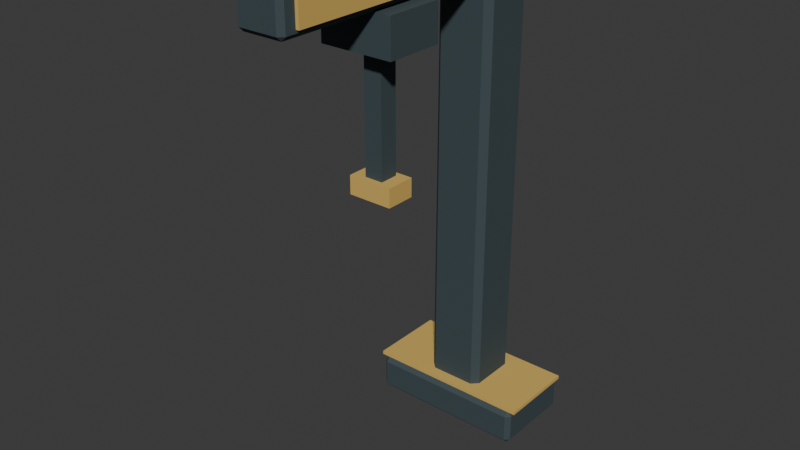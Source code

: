 # Source: hookup-crane.blend  (saved by Blender 4.5.87; exported with 4.5.12 LTS)
import bpy
from mathutils import Matrix  # noqa: F401  (used for matrix-valued properties, if any)

bpy.ops.wm.read_factory_settings(use_empty=True)
scene = bpy.context.scene
scene.name = 'Scene'

# ---- collections
col_collection = bpy.data.collections.new('Collection'); scene.collection.children.link(col_collection)

# ---- materials (node trees are filled in below, after node groups)
mat_world_palette = bpy.data.materials.new('world_palette')

# ---- material node trees
mat_world_palette.use_nodes = True; mat_world_palette.node_tree.nodes.clear()
_N = mat_world_palette.node_tree.nodes; _L = mat_world_palette.node_tree.links
n0 = _N.new('ShaderNodeBsdfPrincipled'); n0.name = 'Principled BSDF'; n0.location = (-200, 100)
n0.inputs[1].default_value = 0.05
n0.inputs[2].default_value = 0.84
n1 = _N.new('ShaderNodeOutputMaterial'); n1.name = 'Material Output'; n1.location = (200, 100)
n2 = _N.new('ShaderNodeVertexColor'); n2.name = 'Color Attribute'; n2.location = (0, 0)
n2.layer_name = 'Color'
_L.new(n0.outputs[0], n1.inputs[0])
_L.new(n2.outputs[0], n0.inputs[0])
n1.is_active_output = True

# ---- world
world_world = bpy.data.worlds.new('World'); scene.world = world_world
world_world.use_nodes = True; world_world.node_tree.nodes.clear()
_N = world_world.node_tree.nodes; _L = world_world.node_tree.links
n0 = _N.new('ShaderNodeOutputWorld'); n0.name = 'World Output'; n0.location = (200, 100)
n1 = _N.new('ShaderNodeBackground'); n1.name = 'Background'; n1.location = (-200, 100)
n1.inputs[0].default_value = (0.05088, 0.05088, 0.05088, 1.0)
_L.new(n1.outputs[0], n0.inputs[0])
n0.is_active_output = True
world_world.color = (0.05088, 0.05088, 0.05088)
world_world.sun_shadow_jitter_overblur = 0.0

# ---- meshes
me_cube = bpy.data.meshes.new('Cube')
me_cube.from_pydata([(-0.2075, 0.2725, 0.0), (-0.2075, 0.26, 0.0125), (-0.22, 0.2725, 0.0125), (-0.2075, 0.26, 0.0875), (-0.2075, 0.2725, 0.1), (-0.22, 0.2725, 0.0875), (-0.2075, 0.4875, 0.0), (-0.22, 0.4875, 0.0125), (-0.2075, 0.5, 0.0125), (-0.2075, 0.4875, 0.1), (-0.2075, 0.5, 0.0875), (-0.22, 0.4875, 0.0875), (0.2075, 0.2725, 0.0), (0.22, 0.2725, 0.0125), (0.2075, 0.26, 0.0125), (0.2075, 0.2725, 0.1), (0.2075, 0.26, 0.0875), (0.22, 0.2725, 0.0875), (0.2075, 0.4875, 0.0), (0.2075, 0.5, 0.0125), (0.22, 0.4875, 0.0125), (0.2075, 0.4875, 0.1), (0.22, 0.4875, 0.0875), (0.2075, 0.5, 0.0875), (-0.062, 0.318, -1.118e-08), (-0.062, 0.3, 0.018), (-0.08, 0.318, 0.018), (-0.062, 0.3, 1.262), (-0.062, 0.318, 1.28), (-0.08, 0.318, 1.262), (-0.062, 0.442, -1.118e-08), (-0.08, 0.442, 0.018), (-0.062, 0.46, 0.018), (-0.062, 0.442, 1.28), (-0.062, 0.46, 1.262), (-0.08, 0.442, 1.262), (0.062, 0.318, -1.118e-08), (0.08, 0.318, 0.018), (0.062, 0.3, 0.018), (0.062, 0.318, 1.28), (0.062, 0.3, 1.262), (0.08, 0.318, 1.262), (0.062, 0.442, -1.118e-08), (0.062, 0.46, 0.018), (0.08, 0.442, 0.018), (0.062, 0.442, 1.28), (0.08, 0.442, 1.262), (0.062, 0.46, 1.262), (-0.0525, -0.3475, 1.25), (-0.0525, -0.36, 1.262), (-0.065, -0.3475, 1.262), (-0.0525, -0.36, 1.337), (-0.0525, -0.3475, 1.35), (-0.065, -0.3475, 1.337), (-0.0525, 0.3875, 1.25), (-0.065, 0.3875, 1.262), (-0.0525, 0.4, 1.262), (-0.0525, 0.3875, 1.35), (-0.0525, 0.4, 1.337), (-0.065, 0.3875, 1.337), (0.0525, -0.3475, 1.25), (0.065, -0.3475, 1.262), (0.0525, -0.36, 1.262), (0.0525, -0.3475, 1.35), (0.0525, -0.36, 1.337), (0.065, -0.3475, 1.337), (0.0525, 0.3875, 1.25), (0.0525, 0.4, 1.262), (0.065, 0.3875, 1.262), (0.0525, 0.3875, 1.35), (0.065, 0.3875, 1.337), (0.0525, 0.4, 1.337), (0.062, -0.32, 1.27), (0.062, -0.32, 1.33), (0.062, 0.36, 1.27), (0.062, 0.36, 1.33), (0.074, -0.32, 1.27), (0.074, -0.32, 1.33), (0.074, 0.36, 1.27), (0.074, 0.36, 1.33), (-0.074, -0.32, 1.27), (-0.074, -0.32, 1.33), (-0.074, 0.36, 1.27), (-0.074, 0.36, 1.33), (-0.062, -0.32, 1.27), (-0.062, -0.32, 1.33), (-0.062, 0.36, 1.27), (-0.062, 0.36, 1.33), (-0.23, 0.27, 0.1), (-0.23, 0.27, 0.11), (-0.23, 0.49, 0.1), (-0.23, 0.49, 0.11), (0.23, 0.27, 0.1), (0.23, 0.27, 0.11), (0.23, 0.49, 0.1), (0.23, 0.49, 0.11)], [], [(0, 1, 2), (3, 4, 5), (6, 7, 8), (9, 10, 11), (12, 13, 14), (15, 16, 17), (18, 19, 20), (21, 22, 23), (6, 0, 2, 7), (1, 3, 5, 2), (4, 9, 11, 5), (10, 8, 7, 11), (18, 6, 8, 19), (9, 21, 23, 10), (22, 20, 19, 23), (12, 18, 20, 13), (21, 15, 17, 22), (16, 14, 13, 17), (0, 12, 14, 1), (15, 4, 3, 16), (6, 18, 12, 0), (2, 5, 11, 7), (14, 16, 3, 1), (21, 9, 4, 15), (8, 10, 23, 19), (20, 22, 17, 13), (24, 25, 26), (27, 28, 29), (30, 31, 32), (33, 34, 35), (36, 37, 38), (39, 40, 41), (42, 43, 44), (45, 46, 47), (30, 24, 26, 31), (25, 27, 29, 26), (28, 33, 35, 29), (34, 32, 31, 35), (42, 30, 32, 43), (33, 45, 47, 34), (46, 44, 43, 47), (36, 42, 44, 37), (45, 39, 41, 46), (40, 38, 37, 41), (24, 36, 38, 25), (39, 28, 27, 40), (30, 42, 36, 24), (26, 29, 35, 31), (38, 40, 27, 25), (45, 33, 28, 39), (32, 34, 47, 43), (44, 46, 41, 37), (48, 49, 50), (51, 52, 53), (54, 55, 56), (57, 58, 59), (60, 61, 62), (63, 64, 65), (66, 67, 68), (69, 70, 71), (54, 48, 50, 55), (49, 51, 53, 50), (52, 57, 59, 53), (58, 56, 55, 59), (66, 54, 56, 67), (57, 69, 71, 58), (70, 68, 67, 71), (60, 66, 68, 61), (69, 63, 65, 70), (64, 62, 61, 65), (48, 60, 62, 49), (63, 52, 51, 64), (54, 66, 60, 48), (50, 53, 59, 55), (62, 64, 51, 49), (69, 57, 52, 63), (56, 58, 71, 67), (68, 70, 65, 61), (72, 73, 75, 74), (74, 75, 79, 78), (78, 79, 77, 76), (76, 77, 73, 72), (74, 78, 76, 72), (79, 75, 73, 77), (80, 81, 83, 82), (82, 83, 87, 86), (86, 87, 85, 84), (84, 85, 81, 80), (82, 86, 84, 80), (87, 83, 81, 85), (88, 89, 91, 90), (90, 91, 95, 94), (94, 95, 93, 92), (92, 93, 89, 88), (90, 94, 92, 88), (95, 91, 89, 93)])
_uv = me_cube.uv_layers.new(name='UVMap')
_uv.uv.foreach_set('vector', [0.1321, 0.737, 0.1321, 0.75, 0.125, 0.737, 0.5938, 0.9929, 0.625, 0.9929, 0.5938, 1.0, 0.1321, 0.513, 0.125, 0.513, 0.1321, 0.5, 0.625, 0.2503, 0.5938, 0.2571, 0.5938, 0.2371, 0.3679, 0.737, 0.4061, 0.737, 0.3991, 0.7558, 0.6316, 0.7385, 0.5938, 0.7571, 0.5938, 0.7371, 0.3679, 0.513, 0.3991, 0.4942, 0.4061, 0.513, 0.6316, 0.5116, 0.5938, 0.513, 0.5938, 0.4929, 0.1321, 0.513, 0.1321, 0.737, 0.125, 0.737, 0.125, 0.513, 0.4062, 0.0, 0.5938, 0.0, 0.5937, 0.01302, 0.4063, 0.01302, 0.625, 0.01302, 0.625, 0.2503, 0.5938, 0.2371, 0.5937, 0.01302, 0.5938, 0.2571, 0.4062, 0.2571, 0.4062, 0.237, 0.5938, 0.2371, 0.3679, 0.513, 0.1321, 0.513, 0.1321, 0.5, 0.3991, 0.4942, 0.625, 0.2503, 0.6316, 0.5116, 0.5938, 0.4929, 0.5938, 0.2571, 0.5938, 0.513, 0.4061, 0.513, 0.3991, 0.4942, 0.5938, 0.4929, 0.3679, 0.737, 0.3679, 0.513, 0.4061, 0.513, 0.4061, 0.737, 0.6316, 0.5116, 0.6316, 0.7385, 0.5938, 0.7371, 0.5938, 0.513, 0.5938, 0.7571, 0.3991, 0.7558, 0.4061, 0.737, 0.5938, 0.7371, 0.1321, 0.737, 0.3679, 0.737, 0.3991, 0.7558, 0.1321, 0.75, 0.6316, 0.7385, 0.625, 0.9929, 0.5938, 0.9929, 0.5938, 0.7571, 0.1321, 0.513, 0.3679, 0.513, 0.3679, 0.737, 0.1321, 0.737, 0.4063, 0.01302, 0.5937, 0.01302, 0.5938, 0.2371, 0.4062, 0.237, 0.3991, 0.7558, 0.5938, 0.7571, 0.5938, 0.9929, 0.4062, 0.9929, 0.6316, 0.5116, 0.8679, 0.513, 0.8679, 0.737, 0.6316, 0.7385, 0.4062, 0.2571, 0.5938, 0.2571, 0.5938, 0.4929, 0.3991, 0.4942, 0.4061, 0.513, 0.5938, 0.513, 0.5938, 0.7371, 0.4061, 0.737, 0.1531, 0.7219, 0.1531, 0.75, 0.125, 0.7219, 0.6215, 0.0, 0.625, 0.02813, 0.6215, 0.02812, 0.1531, 0.5281, 0.125, 0.5281, 0.1531, 0.5, 0.625, 0.2488, 0.6215, 0.2781, 0.6215, 0.2219, 0.3469, 0.7219, 0.3785, 0.7219, 0.3779, 0.7776, 0.6487, 0.7307, 0.6215, 0.7781, 0.6215, 0.7219, 0.3469, 0.5281, 0.3779, 0.4724, 0.3785, 0.5281, 0.6487, 0.5193, 0.6215, 0.5281, 0.6215, 0.4719, 0.1531, 0.5281, 0.1531, 0.7219, 0.125, 0.7219, 0.125, 0.5281, 0.3785, 0.0, 0.6215, 0.0, 0.6215, 0.02812, 0.3785, 0.02812, 0.625, 0.02813, 0.625, 0.2488, 0.6215, 0.2219, 0.6215, 0.02812, 0.6215, 0.2781, 0.3785, 0.2781, 0.3785, 0.2219, 0.6215, 0.2219, 0.3469, 0.5281, 0.1531, 0.5281, 0.1531, 0.5, 0.3779, 0.4724, 0.625, 0.2488, 0.6487, 0.5193, 0.6215, 0.4719, 0.6215, 0.2781, 0.6215, 0.5281, 0.3785, 0.5281, 0.3779, 0.4724, 0.6215, 0.4719, 0.3469, 0.7219, 0.3469, 0.5281, 0.3785, 0.5281, 0.3785, 0.7219, 0.6487, 0.5193, 0.6487, 0.7307, 0.6215, 0.7219, 0.6215, 0.5281, 0.6215, 0.7781, 0.3779, 0.7776, 0.3785, 0.7219, 0.6215, 0.7219, 0.1531, 0.7219, 0.3469, 0.7219, 0.3779, 0.7776, 0.1531, 0.75, 0.6487, 0.7307, 0.625, 0.9719, 0.6215, 0.9719, 0.6215, 0.7781, 0.1531, 0.5281, 0.3469, 0.5281, 0.3469, 0.7219, 0.1531, 0.7219, 0.3785, 0.02812, 0.6215, 0.02812, 0.6215, 0.2219, 0.3785, 0.2219, 0.3779, 0.7776, 0.6215, 0.7781, 0.6215, 0.9719, 0.3785, 0.9719, 0.6487, 0.5193, 0.8469, 0.5281, 0.8469, 0.7219, 0.6487, 0.7307, 0.3785, 0.2781, 0.6215, 0.2781, 0.6215, 0.4719, 0.3779, 0.4724, 0.3785, 0.5281, 0.6215, 0.5281, 0.6215, 0.7219, 0.3785, 0.7219, 0.149, 0.7459, 0.149, 0.75, 0.125, 0.7459, 0.5938, 0.976, 0.625, 0.976, 0.5938, 1.0, 0.149, 0.5041, 0.125, 0.5041, 0.149, 0.5, 0.625, 0.2496, 0.5938, 0.274, 0.5938, 0.2459, 0.351, 0.7459, 0.4062, 0.7459, 0.3964, 0.7698, 0.6485, 0.7465, 0.5938, 0.774, 0.5938, 0.7459, 0.351, 0.5041, 0.3964, 0.4802, 0.4062, 0.5041, 0.6485, 0.5035, 0.5938, 0.5041, 0.5938, 0.4763, 0.149, 0.5041, 0.149, 0.7459, 0.125, 0.7459, 0.125, 0.5041, 0.4062, 0.0, 0.5938, 0.0, 0.5938, 0.004112, 0.4063, 0.004112, 0.625, 0.004112, 0.625, 0.2496, 0.5938, 0.2459, 0.5938, 0.004112, 0.5938, 0.274, 0.4062, 0.274, 0.4062, 0.2459, 0.5938, 0.2459, 0.351, 0.5041, 0.149, 0.5041, 0.149, 0.5, 0.3964, 0.4802, 0.625, 0.2496, 0.6485, 0.5035, 0.5938, 0.4763, 0.5938, 0.274, 0.5938, 0.5041, 0.4062, 0.5041, 0.3964, 0.4802, 0.5938, 0.4763, 0.351, 0.7459, 0.351, 0.5041, 0.4062, 0.5041, 0.4062, 0.7459, 0.6485, 0.5035, 0.6485, 0.7465, 0.5938, 0.7459, 0.5938, 0.5041, 0.5938, 0.774, 0.3964, 0.7698, 0.4062, 0.7459, 0.5938, 0.7459, 0.149, 0.7459, 0.351, 0.7459, 0.3964, 0.7698, 0.149, 0.75, 0.6485, 0.7465, 0.625, 0.976, 0.5938, 0.976, 0.5938, 0.774, 0.149, 0.5041, 0.351, 0.5041, 0.351, 0.7459, 0.149, 0.7459, 0.4063, 0.004112, 0.5938, 0.004112, 0.5938, 0.2459, 0.4062, 0.2459, 0.3964, 0.7698, 0.5938, 0.774, 0.5938, 0.976, 0.4062, 0.976, 0.6485, 0.5035, 0.851, 0.5041, 0.851, 0.7459, 0.6485, 0.7465, 0.4062, 0.274, 0.5938, 0.274, 0.5938, 0.4763, 0.3964, 0.4802, 0.4062, 0.5041, 0.5938, 0.5041, 0.5938, 0.7459, 0.4062, 0.7459, 0.375, 0.0, 0.625, 0.0, 0.625, 0.25, 0.375, 0.25, 0.375, 0.25, 0.625, 0.25, 0.625, 0.5, 0.375, 0.5, 0.375, 0.5, 0.625, 0.5, 0.625, 0.75, 0.375, 0.75, 0.375, 0.75, 0.625, 0.75, 0.625, 1.0, 0.375, 1.0, 0.125, 0.5, 0.375, 0.5, 0.375, 0.75, 0.125, 0.75, 0.625, 0.5, 0.875, 0.5, 0.875, 0.75, 0.625, 0.75, 0.375, 0.0, 0.625, 0.0, 0.625, 0.25, 0.375, 0.25, 0.375, 0.25, 0.625, 0.25, 0.625, 0.5, 0.375, 0.5, 0.375, 0.5, 0.625, 0.5, 0.625, 0.75, 0.375, 0.75, 0.375, 0.75, 0.625, 0.75, 0.625, 1.0, 0.375, 1.0, 0.125, 0.5, 0.375, 0.5, 0.375, 0.75, 0.125, 0.75, 0.625, 0.5, 0.875, 0.5, 0.875, 0.75, 0.625, 0.75, 0.375, 0.0, 0.625, 0.0, 0.625, 0.25, 0.375, 0.25, 0.375, 0.25, 0.625, 0.25, 0.625, 0.5, 0.375, 0.5, 0.375, 0.5, 0.625, 0.5, 0.625, 0.75, 0.375, 0.75, 0.375, 0.75, 0.625, 0.75, 0.625, 1.0, 0.375, 1.0, 0.125, 0.5, 0.375, 0.5, 0.375, 0.75, 0.125, 0.75, 0.625, 0.5, 0.875, 0.5, 0.875, 0.75, 0.625, 0.75])
_ca = me_cube.color_attributes.new('Color', 'FLOAT_COLOR', 'CORNER')
_ca.data.foreach_set('color', [0.04667, 0.07036, 0.08022, 1.0, 0.04667, 0.07036, 0.08022, 1.0, 0.04667, 0.07036, 0.08022, 1.0, 0.04667, 0.07036, 0.08022, 1.0, 0.04667, 0.07036, 0.08022, 1.0, 0.04667, 0.07036, 0.08022, 1.0, 0.04667, 0.07036, 0.08022, 1.0, 0.04667, 0.07036, 0.08022, 1.0, 0.04667, 0.07036, 0.08022, 1.0, 0.04667, 0.07036, 0.08022, 1.0, 0.04667, 0.07036, 0.08022, 1.0, 0.04667, 0.07036, 0.08022, 1.0, 0.04667, 0.07036, 0.08022, 1.0, 0.04667, 0.07036, 0.08022, 1.0, 0.04667, 0.07036, 0.08022, 1.0, 0.04667, 0.07036, 0.08022, 1.0, 0.04667, 0.07036, 0.08022, 1.0, 0.04667, 0.07036, 0.08022, 1.0, 0.04667, 0.07036, 0.08022, 1.0, 0.04667, 0.07036, 0.08022, 1.0, 0.04667, 0.07036, 0.08022, 1.0, 0.04667, 0.07036, 0.08022, 1.0, 0.04667, 0.07036, 0.08022, 1.0, 0.04667, 0.07036, 0.08022, 1.0, 0.04667, 0.07036, 0.08022, 1.0, 0.04667, 0.07036, 0.08022, 1.0, 0.04667, 0.07036, 0.08022, 1.0, 0.04667, 0.07036, 0.08022, 1.0, 0.04667, 0.07036, 0.08022, 1.0, 0.04667, 0.07036, 0.08022, 1.0, 0.04667, 0.07036, 0.08022, 1.0, 0.04667, 0.07036, 0.08022, 1.0, 0.04667, 0.07036, 0.08022, 1.0, 0.04667, 0.07036, 0.08022, 1.0, 0.04667, 0.07036, 0.08022, 1.0, 0.04667, 0.07036, 0.08022, 1.0, 0.04667, 0.07036, 0.08022, 1.0, 0.04667, 0.07036, 0.08022, 1.0, 0.04667, 0.07036, 0.08022, 1.0, 0.04667, 0.07036, 0.08022, 1.0, 0.04667, 0.07036, 0.08022, 1.0, 0.04667, 0.07036, 0.08022, 1.0, 0.04667, 0.07036, 0.08022, 1.0, 0.04667, 0.07036, 0.08022, 1.0, 0.04667, 0.07036, 0.08022, 1.0, 0.04667, 0.07036, 0.08022, 1.0, 0.04667, 0.07036, 0.08022, 1.0, 0.04667, 0.07036, 0.08022, 1.0, 0.04667, 0.07036, 0.08022, 1.0, 0.04667, 0.07036, 0.08022, 1.0, 0.04667, 0.07036, 0.08022, 1.0, 0.04667, 0.07036, 0.08022, 1.0, 0.04667, 0.07036, 0.08022, 1.0, 0.04667, 0.07036, 0.08022, 1.0, 0.04667, 0.07036, 0.08022, 1.0, 0.04667, 0.07036, 0.08022, 1.0, 0.04667, 0.07036, 0.08022, 1.0, 0.04667, 0.07036, 0.08022, 1.0, 0.04667, 0.07036, 0.08022, 1.0, 0.04667, 0.07036, 0.08022, 1.0, 0.04667, 0.07036, 0.08022, 1.0, 0.04667, 0.07036, 0.08022, 1.0, 0.04667, 0.07036, 0.08022, 1.0, 0.04667, 0.07036, 0.08022, 1.0, 0.04667, 0.07036, 0.08022, 1.0, 0.04667, 0.07036, 0.08022, 1.0, 0.04667, 0.07036, 0.08022, 1.0, 0.04667, 0.07036, 0.08022, 1.0, 0.04667, 0.07036, 0.08022, 1.0, 0.04667, 0.07036, 0.08022, 1.0, 0.04667, 0.07036, 0.08022, 1.0, 0.04667, 0.07036, 0.08022, 1.0, 0.04667, 0.07036, 0.08022, 1.0, 0.04667, 0.07036, 0.08022, 1.0, 0.04667, 0.07036, 0.08022, 1.0, 0.04667, 0.07036, 0.08022, 1.0, 0.04667, 0.07036, 0.08022, 1.0, 0.04667, 0.07036, 0.08022, 1.0, 0.04667, 0.07036, 0.08022, 1.0, 0.04667, 0.07036, 0.08022, 1.0, 0.04667, 0.07036, 0.08022, 1.0, 0.04667, 0.07036, 0.08022, 1.0, 0.04667, 0.07036, 0.08022, 1.0, 0.04667, 0.07036, 0.08022, 1.0, 0.04667, 0.07036, 0.08022, 1.0, 0.04667, 0.07036, 0.08022, 1.0, 0.04667, 0.07036, 0.08022, 1.0, 0.04667, 0.07036, 0.08022, 1.0, 0.04667, 0.07036, 0.08022, 1.0, 0.04667, 0.07036, 0.08022, 1.0, 0.04667, 0.07036, 0.08022, 1.0, 0.04667, 0.07036, 0.08022, 1.0, 0.04667, 0.07036, 0.08022, 1.0, 0.04667, 0.07036, 0.08022, 1.0, 0.04667, 0.07036, 0.08022, 1.0, 0.04667, 0.07036, 0.08022, 1.0, 0.04667, 0.07036, 0.08022, 1.0, 0.04667, 0.07036, 0.08022, 1.0, 0.04667, 0.07036, 0.08022, 1.0, 0.04667, 0.07036, 0.08022, 1.0, 0.04667, 0.07036, 0.08022, 1.0, 0.04667, 0.07036, 0.08022, 1.0, 0.04667, 0.07036, 0.08022, 1.0, 0.04667, 0.07036, 0.08022, 1.0, 0.04667, 0.07036, 0.08022, 1.0, 0.04667, 0.07036, 0.08022, 1.0, 0.04667, 0.07036, 0.08022, 1.0, 0.04667, 0.07036, 0.08022, 1.0, 0.04667, 0.07036, 0.08022, 1.0, 0.04667, 0.07036, 0.08022, 1.0, 0.04667, 0.07036, 0.08022, 1.0, 0.04667, 0.07036, 0.08022, 1.0, 0.04667, 0.07036, 0.08022, 1.0, 0.04667, 0.07036, 0.08022, 1.0, 0.04667, 0.07036, 0.08022, 1.0, 0.04667, 0.07036, 0.08022, 1.0, 0.04667, 0.07036, 0.08022, 1.0, 0.04667, 0.07036, 0.08022, 1.0, 0.04667, 0.07036, 0.08022, 1.0, 0.04667, 0.07036, 0.08022, 1.0, 0.04667, 0.07036, 0.08022, 1.0, 0.04667, 0.07036, 0.08022, 1.0, 0.04667, 0.07036, 0.08022, 1.0, 0.04667, 0.07036, 0.08022, 1.0, 0.04667, 0.07036, 0.08022, 1.0, 0.04667, 0.07036, 0.08022, 1.0, 0.04667, 0.07036, 0.08022, 1.0, 0.04667, 0.07036, 0.08022, 1.0, 0.04667, 0.07036, 0.08022, 1.0, 0.04667, 0.07036, 0.08022, 1.0, 0.04667, 0.07036, 0.08022, 1.0, 0.04667, 0.07036, 0.08022, 1.0, 0.04667, 0.07036, 0.08022, 1.0, 0.04667, 0.07036, 0.08022, 1.0, 0.04667, 0.07036, 0.08022, 1.0, 0.04667, 0.07036, 0.08022, 1.0, 0.04667, 0.07036, 0.08022, 1.0, 0.04667, 0.07036, 0.08022, 1.0, 0.04667, 0.07036, 0.08022, 1.0, 0.04667, 0.07036, 0.08022, 1.0, 0.04667, 0.07036, 0.08022, 1.0, 0.04667, 0.07036, 0.08022, 1.0, 0.04667, 0.07036, 0.08022, 1.0, 0.04667, 0.07036, 0.08022, 1.0, 0.04667, 0.07036, 0.08022, 1.0, 0.04667, 0.07036, 0.08022, 1.0, 0.04667, 0.07036, 0.08022, 1.0, 0.04667, 0.07036, 0.08022, 1.0, 0.04667, 0.07036, 0.08022, 1.0, 0.04667, 0.07036, 0.08022, 1.0, 0.04667, 0.07036, 0.08022, 1.0, 0.04667, 0.07036, 0.08022, 1.0, 0.04667, 0.07036, 0.08022, 1.0, 0.04667, 0.07036, 0.08022, 1.0, 0.04667, 0.07036, 0.08022, 1.0, 0.04667, 0.07036, 0.08022, 1.0, 0.04667, 0.07036, 0.08022, 1.0, 0.04667, 0.07036, 0.08022, 1.0, 0.04667, 0.07036, 0.08022, 1.0, 0.04667, 0.07036, 0.08022, 1.0, 0.04667, 0.07036, 0.08022, 1.0, 0.04667, 0.07036, 0.08022, 1.0, 0.04667, 0.07036, 0.08022, 1.0, 0.04667, 0.07036, 0.08022, 1.0, 0.04667, 0.07036, 0.08022, 1.0, 0.04667, 0.07036, 0.08022, 1.0, 0.04667, 0.07036, 0.08022, 1.0, 0.04667, 0.07036, 0.08022, 1.0, 0.04667, 0.07036, 0.08022, 1.0, 0.04667, 0.07036, 0.08022, 1.0, 0.04667, 0.07036, 0.08022, 1.0, 0.04667, 0.07036, 0.08022, 1.0, 0.04667, 0.07036, 0.08022, 1.0, 0.04667, 0.07036, 0.08022, 1.0, 0.04667, 0.07036, 0.08022, 1.0, 0.04667, 0.07036, 0.08022, 1.0, 0.04667, 0.07036, 0.08022, 1.0, 0.04667, 0.07036, 0.08022, 1.0, 0.04667, 0.07036, 0.08022, 1.0, 0.04667, 0.07036, 0.08022, 1.0, 0.04667, 0.07036, 0.08022, 1.0, 0.04667, 0.07036, 0.08022, 1.0, 0.04667, 0.07036, 0.08022, 1.0, 0.04667, 0.07036, 0.08022, 1.0, 0.04667, 0.07036, 0.08022, 1.0, 0.04667, 0.07036, 0.08022, 1.0, 0.04667, 0.07036, 0.08022, 1.0, 0.04667, 0.07036, 0.08022, 1.0, 0.04667, 0.07036, 0.08022, 1.0, 0.04667, 0.07036, 0.08022, 1.0, 0.04667, 0.07036, 0.08022, 1.0, 0.04667, 0.07036, 0.08022, 1.0, 0.04667, 0.07036, 0.08022, 1.0, 0.04667, 0.07036, 0.08022, 1.0, 0.04667, 0.07036, 0.08022, 1.0, 0.04667, 0.07036, 0.08022, 1.0, 0.04667, 0.07036, 0.08022, 1.0, 0.04667, 0.07036, 0.08022, 1.0, 0.04667, 0.07036, 0.08022, 1.0, 0.04667, 0.07036, 0.08022, 1.0, 0.04667, 0.07036, 0.08022, 1.0, 0.04667, 0.07036, 0.08022, 1.0, 0.04667, 0.07036, 0.08022, 1.0, 0.04667, 0.07036, 0.08022, 1.0, 0.04667, 0.07036, 0.08022, 1.0, 0.04667, 0.07036, 0.08022, 1.0, 0.04667, 0.07036, 0.08022, 1.0, 0.04667, 0.07036, 0.08022, 1.0, 0.04667, 0.07036, 0.08022, 1.0, 0.04667, 0.07036, 0.08022, 1.0, 0.04667, 0.07036, 0.08022, 1.0, 0.04667, 0.07036, 0.08022, 1.0, 0.04667, 0.07036, 0.08022, 1.0, 0.04667, 0.07036, 0.08022, 1.0, 0.04667, 0.07036, 0.08022, 1.0, 0.04667, 0.07036, 0.08022, 1.0, 0.04667, 0.07036, 0.08022, 1.0, 0.04667, 0.07036, 0.08022, 1.0, 0.04667, 0.07036, 0.08022, 1.0, 0.04667, 0.07036, 0.08022, 1.0, 0.04667, 0.07036, 0.08022, 1.0, 0.04667, 0.07036, 0.08022, 1.0, 0.04667, 0.07036, 0.08022, 1.0, 0.04667, 0.07036, 0.08022, 1.0, 0.04667, 0.07036, 0.08022, 1.0, 0.04667, 0.07036, 0.08022, 1.0, 0.04667, 0.07036, 0.08022, 1.0, 0.04667, 0.07036, 0.08022, 1.0, 0.04667, 0.07036, 0.08022, 1.0, 0.04667, 0.07036, 0.08022, 1.0, 0.04667, 0.07036, 0.08022, 1.0, 0.04667, 0.07036, 0.08022, 1.0, 0.04667, 0.07036, 0.08022, 1.0, 0.04667, 0.07036, 0.08022, 1.0, 0.04667, 0.07036, 0.08022, 1.0, 0.04667, 0.07036, 0.08022, 1.0, 0.04667, 0.07036, 0.08022, 1.0, 0.04667, 0.07036, 0.08022, 1.0, 0.04667, 0.07036, 0.08022, 1.0, 0.04667, 0.07036, 0.08022, 1.0, 0.04667, 0.07036, 0.08022, 1.0, 0.04667, 0.07036, 0.08022, 1.0, 0.04667, 0.07036, 0.08022, 1.0, 0.04667, 0.07036, 0.08022, 1.0, 0.04667, 0.07036, 0.08022, 1.0, 0.04667, 0.07036, 0.08022, 1.0, 0.04667, 0.07036, 0.08022, 1.0, 0.04667, 0.07036, 0.08022, 1.0, 0.04667, 0.07036, 0.08022, 1.0, 0.04667, 0.07036, 0.08022, 1.0, 0.04667, 0.07036, 0.08022, 1.0, 0.04667, 0.07036, 0.08022, 1.0, 0.04667, 0.07036, 0.08022, 1.0, 0.04667, 0.07036, 0.08022, 1.0, 0.04667, 0.07036, 0.08022, 1.0, 0.04667, 0.07036, 0.08022, 1.0, 0.04667, 0.07036, 0.08022, 1.0, 0.04667, 0.07036, 0.08022, 1.0, 0.04667, 0.07036, 0.08022, 1.0, 0.04667, 0.07036, 0.08022, 1.0, 0.04667, 0.07036, 0.08022, 1.0, 0.04667, 0.07036, 0.08022, 1.0, 0.04667, 0.07036, 0.08022, 1.0, 0.04667, 0.07036, 0.08022, 1.0, 0.04667, 0.07036, 0.08022, 1.0, 0.04667, 0.07036, 0.08022, 1.0, 0.04667, 0.07036, 0.08022, 1.0, 0.04667, 0.07036, 0.08022, 1.0, 0.04667, 0.07036, 0.08022, 1.0, 0.04667, 0.07036, 0.08022, 1.0, 0.04667, 0.07036, 0.08022, 1.0, 0.04667, 0.07036, 0.08022, 1.0, 0.04667, 0.07036, 0.08022, 1.0, 0.04667, 0.07036, 0.08022, 1.0, 0.04667, 0.07036, 0.08022, 1.0, 0.04667, 0.07036, 0.08022, 1.0, 0.04667, 0.07036, 0.08022, 1.0, 0.04667, 0.07036, 0.08022, 1.0, 0.04667, 0.07036, 0.08022, 1.0, 0.04667, 0.07036, 0.08022, 1.0, 0.04667, 0.07036, 0.08022, 1.0, 0.04667, 0.07036, 0.08022, 1.0, 0.04667, 0.07036, 0.08022, 1.0, 0.04667, 0.07036, 0.08022, 1.0, 0.04667, 0.07036, 0.08022, 1.0, 0.04667, 0.07036, 0.08022, 1.0, 0.04667, 0.07036, 0.08022, 1.0, 0.04667, 0.07036, 0.08022, 1.0, 0.6939, 0.4564, 0.1144, 1.0, 0.6939, 0.4564, 0.1144, 1.0, 0.6939, 0.4564, 0.1144, 1.0, 0.6939, 0.4564, 0.1144, 1.0, 0.6939, 0.4564, 0.1144, 1.0, 0.6939, 0.4564, 0.1144, 1.0, 0.6939, 0.4564, 0.1144, 1.0, 0.6939, 0.4564, 0.1144, 1.0, 0.6939, 0.4564, 0.1144, 1.0, 0.6939, 0.4564, 0.1144, 1.0, 0.6939, 0.4564, 0.1144, 1.0, 0.6939, 0.4564, 0.1144, 1.0, 0.6939, 0.4564, 0.1144, 1.0, 0.6939, 0.4564, 0.1144, 1.0, 0.6939, 0.4564, 0.1144, 1.0, 0.6939, 0.4564, 0.1144, 1.0, 0.6939, 0.4564, 0.1144, 1.0, 0.6939, 0.4564, 0.1144, 1.0, 0.6939, 0.4564, 0.1144, 1.0, 0.6939, 0.4564, 0.1144, 1.0, 0.6939, 0.4564, 0.1144, 1.0, 0.6939, 0.4564, 0.1144, 1.0, 0.6939, 0.4564, 0.1144, 1.0, 0.6939, 0.4564, 0.1144, 1.0, 0.6939, 0.4564, 0.1144, 1.0, 0.6939, 0.4564, 0.1144, 1.0, 0.6939, 0.4564, 0.1144, 1.0, 0.6939, 0.4564, 0.1144, 1.0, 0.6939, 0.4564, 0.1144, 1.0, 0.6939, 0.4564, 0.1144, 1.0, 0.6939, 0.4564, 0.1144, 1.0, 0.6939, 0.4564, 0.1144, 1.0, 0.6939, 0.4564, 0.1144, 1.0, 0.6939, 0.4564, 0.1144, 1.0, 0.6939, 0.4564, 0.1144, 1.0, 0.6939, 0.4564, 0.1144, 1.0, 0.6939, 0.4564, 0.1144, 1.0, 0.6939, 0.4564, 0.1144, 1.0, 0.6939, 0.4564, 0.1144, 1.0, 0.6939, 0.4564, 0.1144, 1.0, 0.6939, 0.4564, 0.1144, 1.0, 0.6939, 0.4564, 0.1144, 1.0, 0.6939, 0.4564, 0.1144, 1.0, 0.6939, 0.4564, 0.1144, 1.0, 0.6939, 0.4564, 0.1144, 1.0, 0.6939, 0.4564, 0.1144, 1.0, 0.6939, 0.4564, 0.1144, 1.0, 0.6939, 0.4564, 0.1144, 1.0, 0.6939, 0.4564, 0.1144, 1.0, 0.6939, 0.4564, 0.1144, 1.0, 0.6939, 0.4564, 0.1144, 1.0, 0.6939, 0.4564, 0.1144, 1.0, 0.6939, 0.4564, 0.1144, 1.0, 0.6939, 0.4564, 0.1144, 1.0, 0.6939, 0.4564, 0.1144, 1.0, 0.6939, 0.4564, 0.1144, 1.0, 0.6939, 0.4564, 0.1144, 1.0, 0.6939, 0.4564, 0.1144, 1.0, 0.6939, 0.4564, 0.1144, 1.0, 0.6939, 0.4564, 0.1144, 1.0, 0.6939, 0.4564, 0.1144, 1.0, 0.6939, 0.4564, 0.1144, 1.0, 0.6939, 0.4564, 0.1144, 1.0, 0.6939, 0.4564, 0.1144, 1.0, 0.6939, 0.4564, 0.1144, 1.0, 0.6939, 0.4564, 0.1144, 1.0, 0.6939, 0.4564, 0.1144, 1.0, 0.6939, 0.4564, 0.1144, 1.0, 0.6939, 0.4564, 0.1144, 1.0, 0.6939, 0.4564, 0.1144, 1.0, 0.6939, 0.4564, 0.1144, 1.0, 0.6939, 0.4564, 0.1144, 1.0])
me_cube.materials.append(mat_world_palette)
me_cube.update()
me_cube_003 = bpy.data.meshes.new('Cube.003')
me_cube_003.from_pydata([(-0.1, -0.08, -0.1), (-0.1, -0.08, 4.843e-08), (-0.1, 0.08, -0.1), (-0.1, 0.08, 4.843e-08), (0.1, -0.08, -0.1), (0.1, -0.08, 4.843e-08), (0.1, 0.08, -0.1), (0.1, 0.08, 4.843e-08), (-0.025, -0.025, -0.42), (-0.025, -0.025, -0.1), (-0.025, 0.025, -0.42), (-0.025, 0.025, -0.1), (0.025, -0.025, -0.42), (0.025, -0.025, -0.1), (0.025, 0.025, -0.42), (0.025, 0.025, -0.1), (-0.06, -0.04, -0.47), (-0.06, -0.04, -0.42), (-0.06, 0.04, -0.47), (-0.06, 0.04, -0.42), (0.06, -0.04, -0.47), (0.06, -0.04, -0.42), (0.06, 0.04, -0.47), (0.06, 0.04, -0.42)], [], [(0, 1, 3, 2), (2, 3, 7, 6), (6, 7, 5, 4), (4, 5, 1, 0), (2, 6, 4, 0), (7, 3, 1, 5), (8, 9, 11, 10), (10, 11, 15, 14), (14, 15, 13, 12), (12, 13, 9, 8), (10, 14, 12, 8), (15, 11, 9, 13), (16, 17, 19, 18), (18, 19, 23, 22), (22, 23, 21, 20), (20, 21, 17, 16), (18, 22, 20, 16), (23, 19, 17, 21)])
_uv = me_cube_003.uv_layers.new(name='UVMap')
_uv.uv.foreach_set('vector', [0.375, 0.0, 0.625, 0.0, 0.625, 0.25, 0.375, 0.25, 0.375, 0.25, 0.625, 0.25, 0.625, 0.5, 0.375, 0.5, 0.375, 0.5, 0.625, 0.5, 0.625, 0.75, 0.375, 0.75, 0.375, 0.75, 0.625, 0.75, 0.625, 1.0, 0.375, 1.0, 0.125, 0.5, 0.375, 0.5, 0.375, 0.75, 0.125, 0.75, 0.625, 0.5, 0.875, 0.5, 0.875, 0.75, 0.625, 0.75, 0.375, 0.0, 0.625, 0.0, 0.625, 0.25, 0.375, 0.25, 0.375, 0.25, 0.625, 0.25, 0.625, 0.5, 0.375, 0.5, 0.375, 0.5, 0.625, 0.5, 0.625, 0.75, 0.375, 0.75, 0.375, 0.75, 0.625, 0.75, 0.625, 1.0, 0.375, 1.0, 0.125, 0.5, 0.375, 0.5, 0.375, 0.75, 0.125, 0.75, 0.625, 0.5, 0.875, 0.5, 0.875, 0.75, 0.625, 0.75, 0.375, 0.0, 0.625, 0.0, 0.625, 0.25, 0.375, 0.25, 0.375, 0.25, 0.625, 0.25, 0.625, 0.5, 0.375, 0.5, 0.375, 0.5, 0.625, 0.5, 0.625, 0.75, 0.375, 0.75, 0.375, 0.75, 0.625, 0.75, 0.625, 1.0, 0.375, 1.0, 0.125, 0.5, 0.375, 0.5, 0.375, 0.75, 0.125, 0.75, 0.625, 0.5, 0.875, 0.5, 0.875, 0.75, 0.625, 0.75])
_ca = me_cube_003.color_attributes.new('Color', 'FLOAT_COLOR', 'CORNER')
_ca.data.foreach_set('color', [0.04667, 0.07036, 0.08022, 1.0, 0.04667, 0.07036, 0.08022, 1.0, 0.04667, 0.07036, 0.08022, 1.0, 0.04667, 0.07036, 0.08022, 1.0, 0.04667, 0.07036, 0.08022, 1.0, 0.04667, 0.07036, 0.08022, 1.0, 0.04667, 0.07036, 0.08022, 1.0, 0.04667, 0.07036, 0.08022, 1.0, 0.04667, 0.07036, 0.08022, 1.0, 0.04667, 0.07036, 0.08022, 1.0, 0.04667, 0.07036, 0.08022, 1.0, 0.04667, 0.07036, 0.08022, 1.0, 0.04667, 0.07036, 0.08022, 1.0, 0.04667, 0.07036, 0.08022, 1.0, 0.04667, 0.07036, 0.08022, 1.0, 0.04667, 0.07036, 0.08022, 1.0, 0.04667, 0.07036, 0.08022, 1.0, 0.04667, 0.07036, 0.08022, 1.0, 0.04667, 0.07036, 0.08022, 1.0, 0.04667, 0.07036, 0.08022, 1.0, 0.04667, 0.07036, 0.08022, 1.0, 0.04667, 0.07036, 0.08022, 1.0, 0.04667, 0.07036, 0.08022, 1.0, 0.04667, 0.07036, 0.08022, 1.0, 0.04667, 0.07036, 0.08022, 1.0, 0.04667, 0.07036, 0.08022, 1.0, 0.04667, 0.07036, 0.08022, 1.0, 0.04667, 0.07036, 0.08022, 1.0, 0.04667, 0.07036, 0.08022, 1.0, 0.04667, 0.07036, 0.08022, 1.0, 0.04667, 0.07036, 0.08022, 1.0, 0.04667, 0.07036, 0.08022, 1.0, 0.04667, 0.07036, 0.08022, 1.0, 0.04667, 0.07036, 0.08022, 1.0, 0.04667, 0.07036, 0.08022, 1.0, 0.04667, 0.07036, 0.08022, 1.0, 0.04667, 0.07036, 0.08022, 1.0, 0.04667, 0.07036, 0.08022, 1.0, 0.04667, 0.07036, 0.08022, 1.0, 0.04667, 0.07036, 0.08022, 1.0, 0.04667, 0.07036, 0.08022, 1.0, 0.04667, 0.07036, 0.08022, 1.0, 0.04667, 0.07036, 0.08022, 1.0, 0.04667, 0.07036, 0.08022, 1.0, 0.04667, 0.07036, 0.08022, 1.0, 0.04667, 0.07036, 0.08022, 1.0, 0.04667, 0.07036, 0.08022, 1.0, 0.04667, 0.07036, 0.08022, 1.0, 0.6939, 0.4564, 0.1144, 1.0, 0.6939, 0.4564, 0.1144, 1.0, 0.6939, 0.4564, 0.1144, 1.0, 0.6939, 0.4564, 0.1144, 1.0, 0.6939, 0.4564, 0.1144, 1.0, 0.6939, 0.4564, 0.1144, 1.0, 0.6939, 0.4564, 0.1144, 1.0, 0.6939, 0.4564, 0.1144, 1.0, 0.6939, 0.4564, 0.1144, 1.0, 0.6939, 0.4564, 0.1144, 1.0, 0.6939, 0.4564, 0.1144, 1.0, 0.6939, 0.4564, 0.1144, 1.0, 0.6939, 0.4564, 0.1144, 1.0, 0.6939, 0.4564, 0.1144, 1.0, 0.6939, 0.4564, 0.1144, 1.0, 0.6939, 0.4564, 0.1144, 1.0, 0.6939, 0.4564, 0.1144, 1.0, 0.6939, 0.4564, 0.1144, 1.0, 0.6939, 0.4564, 0.1144, 1.0, 0.6939, 0.4564, 0.1144, 1.0, 0.6939, 0.4564, 0.1144, 1.0, 0.6939, 0.4564, 0.1144, 1.0, 0.6939, 0.4564, 0.1144, 1.0, 0.6939, 0.4564, 0.1144, 1.0])
me_cube_003.materials.append(mat_world_palette)
me_cube_003.update()

# ---- objects
ob_body = bpy.data.objects.new('body', me_cube)
ob_trolley = bpy.data.objects.new('trolley', me_cube_003)
ob_root = bpy.data.objects.new('root', None)
ob_socket_hook = bpy.data.objects.new('socket_hook', None)

# ---- transforms, parenting, visibility, modifiers, constraints
ob_body.parent = ob_root
ob_body.location = (0.0, 0.0, 0.0)
ob_trolley.parent = ob_root
ob_trolley.location = (0.0, 0.0, 1.25)
ob_root.location = (0.0, 0.0, 0.0)
ob_socket_hook.parent = ob_root
ob_socket_hook.location = (0.0, 0.0, 0.78)

# ---- collection membership
col_collection.objects.link(ob_body)
col_collection.objects.link(ob_trolley)
col_collection.objects.link(ob_root)
col_collection.objects.link(ob_socket_hook)

# ---- scene / render settings (as saved in the file)
scene.frame_start = 1; scene.frame_end = 250; scene.frame_set(1)
scene.render.engine = 'BLENDER_EEVEE_NEXT'
bpy.context.view_layer.update()

# ---- added for rendering (the .blend has no active camera and no usable light): camera, sun
cam_auto = bpy.data.cameras.new('AutoCamera')
cam_auto.lens = 50.0
cam_auto.sensor_width = 36.0
cam_auto.clip_end = 1000.0
ob_auto_camera = bpy.data.objects.new('AutoCamera', cam_auto)
scene.collection.objects.link(ob_auto_camera)
ob_auto_camera.location = (1.54091, -1.77909, 1.90773)
ob_auto_camera.rotation_euler = (1.09748, -7.21219e-08, 0.694738)
scene.camera = ob_auto_camera
light_auto_sun = bpy.data.lights.new('AutoSun', 'SUN')
light_auto_sun.energy = 3.0
light_auto_sun.angle = 0.0523599
ob_auto_sun = bpy.data.objects.new('AutoSun', light_auto_sun)
scene.collection.objects.link(ob_auto_sun)
ob_auto_sun.rotation_euler = (0.872665, 0.174533, 0.523599)
bpy.context.view_layer.update()
